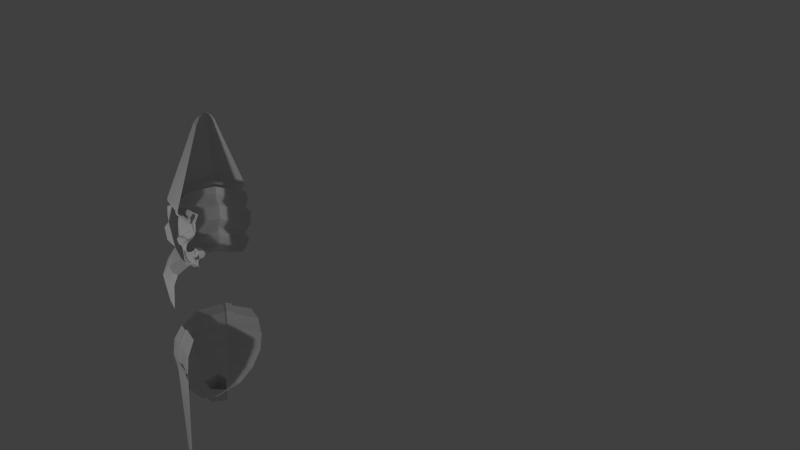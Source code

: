 # Source: ZwergWireFaceHose.blend  (saved by Blender 2.74.0; exported with 4.5.12 LTS)
import bpy
from mathutils import Matrix  # noqa: F401  (used for matrix-valued properties, if any)

bpy.ops.wm.read_factory_settings(use_empty=True)
scene = bpy.context.scene
scene.name = 'Scene'

# ---- collections
col_collection_1 = bpy.data.collections.new('Collection 1'); scene.collection.children.link(col_collection_1)
col_collection_3 = bpy.data.collections.new('Collection 3'); scene.collection.children.link(col_collection_3)
col_collection_3.hide_render = True
col_collection_3.hide_viewport = True
col_collection_4 = bpy.data.collections.new('Collection 4'); scene.collection.children.link(col_collection_4)
col_collection_4.hide_render = True
col_collection_4.hide_viewport = True

# ---- world
world_world = bpy.data.worlds.new('World'); scene.world = world_world
world_world.color = (0.05088, 0.05088, 0.05088)
world_world.use_sun_shadow = False
world_world.sun_shadow_jitter_overblur = 0.0
world_world.cycles.sampling_method = 'MANUAL'
world_world.cycles.sample_map_resolution = 256

# ---- lights
light_point = bpy.data.lights.new('Point', 'POINT')
light_point.transmission_factor = 0.0
light_point.energy = 100.0
light_point.shadow_buffer_clip_start = 0.5
light_point.shadow_soft_size = 0.1
light_point.shadow_maximum_resolution = 0.006
light_point.use_absolute_resolution = True
light_point.cycles.use_multiple_importance_sampling = False

# ---- meshes
me_circle = bpy.data.meshes.new('Circle')
me_circle.from_pydata([(-0.3442, 2.938, -0.1315), (-0.8315, 2.807, -0.1315), (-1.188, 2.45, -0.1315), (-1.319, 1.963, -0.1315), (-1.188, 1.476, -0.07553), (-0.8315, 1.119, -0.07553), (-0.3442, 0.9887, -0.07553), (0.1431, 1.119, -0.07553), (0.4998, 1.476, -0.07553), (0.6304, 1.963, -0.1315), (0.4998, 2.45, -0.1315), (0.1431, 2.807, -0.1315), (-0.3442, 3.033, -0.01455), (-0.9289, 2.976, -0.01493), (-1.357, 2.548, -0.01493), (-1.514, 1.964, -0.01493), (-1.357, 1.379, -0.01493), (-0.9289, 0.9508, -0.01493), (-0.3442, 0.7941, -0.01493), (0.2405, 0.9508, -0.01493), (0.6685, 1.379, -0.01493), (0.8252, 1.964, -0.01493), (0.6685, 2.548, -0.01493), (0.2405, 2.964, -0.01488), (-0.3442, 3.296, -0.07684), (-1.042, 3.172, -0.07707), (-1.553, 2.661, -0.07707), (-1.74, 1.963, -0.07707), (-1.553, 1.266, -0.07707), (-1.042, 0.7549, -0.07707), (-0.3442, 0.5679, -0.07707), (0.3535, 0.7549, -0.07707), (0.8642, 1.266, -0.07707), (1.051, 1.963, -0.07707), (0.8642, 2.661, -0.07707), (0.3535, 3.11, -0.07684), (-0.3514, 2.947, 0.06986), (0.7423, 2.711, 0.07076), (0.966, 3.481, 0.06783), (0.7671, 3.73, 0.06688), (0.4564, 3.68, 0.06707), (0.3943, 3.27, 0.06863), (-0.4136, 3.519, 0.06768), (-1.482, 3.842, 0.06645), (-1.855, 3.693, 0.06702), (-1.458, 3.582, 0.3284), (-1.719, 3.233, 0.06877), (-0.3539, 3.249, 0.3223), (0.61, 2.988, 0.3007), (0.7245, 3.514, 0.3228), (-0.4274, 0.3619, 0.2324), (-0.9978, 0.4053, 0.2429), (-1.622, 0.2805, 0.2434), (-1.835, -0.1116, 0.2449), (-1.622, -0.5928, 0.2467), (-0.9265, -0.7889, 0.2475), (-0.3027, -0.7698, 0.2474), (0.5814, -0.4255, 0.2461), (0.1551, 0.2695, 0.2385), (-0.4186, 0.4474, 0.1326), (-1.051, 0.4588, 0.1326), (-1.736, 0.2919, 0.1365), (-1.945, -0.1148, 0.1348), (-1.743, -0.6488, 0.1368), (-1.0, -0.8664, 0.1376), (-0.2801, -0.8395, 0.1375), (0.6368, -0.4698, 0.1361), (0.1105, 0.3534, 0.1061), (-0.4522, 0.1932, 0.3614), (-0.8748, 0.2591, 0.3429), (-1.337, 0.1667, 0.3433), (-1.495, -0.1238, 0.3444), (-1.337, -0.4803, 0.3457), (-0.8219, -0.6256, 0.3463), (-0.3598, -0.5728, 0.3461), (0.1948, -0.4011, 0.3454), (0.4086, -0.3079, 0.283), (0.3511, -0.04292, 0.2821), (-0.06926, 0.1271, 0.3434), (-0.493, -0.009996, 0.4326), (-0.672, 0.01801, 0.4433), (-0.8677, -0.02114, 0.4434), (-0.9349, -0.1442, 0.4439), (-0.8677, -0.2952, 0.4445), (-0.6496, -0.3567, 0.4447), (-0.4539, -0.3343, 0.4446), (-0.219, -0.2616, 0.4443), (-0.1295, -0.2113, 0.4441), (-0.1351, -0.09944, 0.4437), (-0.3309, -0.03792, 0.4435), (0.5567, 0.8098, 0.2788), (0.3959, 0.582, 0.1841), (0.9447, 2.707, -0.253), (1.144, 1.963, -0.253), (0.9844, 1.285, -0.07631), (0.6562, -0.4845, 0.4266), (0.4, 0.6743, -0.253), (-0.3442, 0.4756, -0.09374), (0.611, -0.4838, 0.5952), (0.3828, -0.3068, 0.5945), (0.1918, -0.04173, 0.5935), (0.1634, 0.2709, 0.5923), (0.3264, 0.5835, 0.5911), (-1.088, 0.6743, -0.253), (0.5128, 0.811, 0.5903), (0.7607, 0.9593, 0.5897), (-0.3045, -0.8108, 0.01741), (0.1575, 0.4549, -0.1707), (0.7796, -0.485, 0.3032), (0.6367, -0.3088, 0.05501), (0.5412, -0.04442, -0.1114), (0.3836, 0.3814, -0.1042), (-0.9929, -0.8365, 0.0175), (-1.633, 1.219, -0.3307), (0.5412, 0.5808, -0.1138), (0.5912, 0.8465, 0.0506), (-1.705, -0.6386, -0.08102), (-1.896, -0.1183, -0.09945), (-1.711, 0.2801, -0.09686), (-1.061, 0.4951, -0.005582), (-1.833, 1.963, -0.3349), (0.8058, 0.9986, 0.421), (-0.3662, 0.4367, -0.001), (0.4, 3.186, -0.2527), (-1.633, 2.707, -0.3317), (-1.088, 3.252, -0.3184), (-0.3442, 3.385, -0.2199), (0.8716, 1.034, 0.2974), (0.9482, -0.4851, 0.258), (1.091, -0.3086, 0.1198), (1.285, 1.443, -0.04089), (1.285, -0.3091, -0.02846), (1.285, -0.4851, 0.258), (-1.237, -1.329, -0.4827), (0.9027, 1.114, 0.2519), (1.285, 1.034, 0.5894), (1.261, -0.4826, 0.9324), (1.285, -0.3041, 1.295), (1.285, -0.03864, 1.404), (1.285, 0.274, 1.416), (1.285, 0.5861, 1.276), (1.266, 0.7689, 1.098), (1.285, 0.8954, 0.9271), (0.7796, -0.4827, 0.8872), (0.5939, -0.3043, 1.251), (0.4963, -0.004836, 1.297), (0.5001, 0.2735, 1.268), (0.6177, 0.6081, 1.145), (0.7245, 0.7876, 1.005), (0.7796, 0.9009, 0.8819), (1.285, -0.546, 0.5954), (0.6562, -0.4832, 0.7638), (0.4086, -0.3056, 0.906), (0.2432, -0.04018, 1.001), (0.2394, 0.2726, 1.033), (0.4161, 0.6073, 0.9225), (0.5739, 0.7892, 0.7913), (0.7482, 0.9229, 0.7584), (0.8207, 1.015, 0.3587), (0.5729, 0.8489, 0.1961), (0.4102, 0.5886, 0.08803), (0.4912, -0.3083, 0.2005), (0.7008, -0.4847, 0.3819), (0.3943, 3.214, -0.1023), (-0.4136, 3.463, -0.1033), (-1.482, 3.786, -0.1045), (-2.324, 1.218, -0.4853), (-2.51, 2.061, -0.765), (-2.232, 3.096, -0.8086), (-2.495, 0.7155, -0.7482), (-2.467, -0.4828, -0.7891), (0.1517, -2.956, -0.08628), (0.8592, -2.805, -0.08686), (-1.239, -2.821, -0.08677), (1.285, -2.815, -0.08682), (-0.7721, -3.148, -0.08555), (-1.237, -1.328, -0.1841), (-1.312, -2.06, -0.1813), (-1.167, -2.741, -0.1787), (-0.736, -3.069, -0.1774), (-0.1586, -3.002, -0.1777), (0.4619, -2.778, -0.1785), (0.8931, -2.248, -0.213), (0.9301, 0.7689, 1.113), (1.02, 0.9016, 0.9497), (0.9012, 0.5861, 1.278), (0.8844, 0.274, 1.402), (1.02, -0.4825, 0.955), (0.9489, -0.3039, 1.346), (0.8951, -0.03207, 1.422), (1.285, 1.196, 0.2516), (0.8592, -2.726, -0.1787), (1.285, 1.963, -0.253), (1.285, 2.968, -0.3212), (0.7486, 3.852, -0.8676), (1.285, 3.884, -0.8862), (0.5856, 3.563, -0.06492), (-0.3442, 3.954, -0.8508), (-1.554, 3.968, -0.8742), (-1.167, -2.742, -0.4773), (-0.736, -3.07, -0.476), (-0.1586, -3.004, -0.4763), (0.6932, -2.239, -0.213), (0.8931, -2.249, -0.4467), (1.285, -0.3099, -0.2203), (-0.9929, -0.8384, -0.4845), (-0.3045, -0.8127, -0.4846), (0.4898, -0.515, 0.01628), (0.4898, -1.525, -0.21), (-0.2061, -1.318, -0.2108), (-0.2061, -1.319, -0.456), (0.4898, -1.525, -0.4552), (0.1394, -0.5976, 0.2467), (0.1783, -0.6546, 0.1368), (-0.08247, -0.4869, 0.3458), (-0.3364, -0.298, 0.4445), (0.7586, -0.4067, 0.1513), (0.09265, -0.6629, 0.01684), (0.8126, -0.4352, -0.2001), (0.09265, -1.526, -0.21), (0.09265, -1.527, -0.4552), (-0.007853, -2.407, -0.2124), (0.4782, -2.104, -0.2135), (-0.007853, -2.408, -0.4461), (0.4782, -2.105, -0.4473), (0.1517, -2.876, -0.1782), (1.053, -0.3099, -0.2203), (0.2103, -2.143, -0.2134), (0.2103, -2.143, -0.4471), (0.8126, -0.4363, -0.4861), (0.7142, -1.313, -0.2108), (0.7519, -1.314, -0.456), (0.8592, -2.727, -0.4773), (0.6932, -2.234, -0.4468), (0.8759, -1.343, -0.2253), (0.8759, -1.344, -0.454), (1.071, -1.526, -0.2246), (1.071, -1.526, -0.4533), (1.285, -1.512, -0.2246), (1.285, -1.513, -0.4534), (1.108, -2.057, -0.2137), (1.108, -2.058, -0.4474), (1.285, -2.057, -0.2137), (1.285, -2.058, -0.4474), (1.149, -2.744, -0.1787), (1.285, -2.736, -0.1787), (1.285, -0.3109, -0.4866), (1.285, -2.737, -0.4773), (1.285, -1.528, -1.532), (0.6276, -1.649, -1.538), (-0.2588, -1.912, -1.39), (-1.312, -2.062, -0.4799), (-0.1586, -3.082, -0.08577), (0.4619, -2.857, -0.08663), (1.149, -2.823, -0.08676), (-1.394, -2.079, -0.1961), (-1.339, -1.327, -0.06557), (-1.479, -1.328, -0.1522), (-1.328, -2.848, -0.1854), (-1.526, -2.08, -0.3419), (0.1517, -3.04, -0.1775), (0.8592, -2.898, -0.1781), (1.285, -2.907, -0.178), (-0.7794, -3.255, -0.1831), (-0.1251, -3.168, -0.1837), (0.4619, -2.941, -0.1779), (1.149, -2.916, -0.178), (-2.379, -1.281, -0.7834), (-2.196, -2.407, -0.7733), (-1.638, -3.226, -0.6344), (-1.061, -3.691, -0.6269), (-0.3327, -3.849, -0.7553), (0.1517, -3.586, -0.6273), (0.4619, -3.455, -0.6277), (0.8592, -3.381, -0.628), (1.149, -3.356, -0.6281), (1.285, -3.37, -0.6281), (-0.3442, 2.661, 0.05624), (-0.6927, 2.567, 0.05624), (-0.9478, 2.312, 0.05624), (-1.041, 1.964, 0.05624), (-0.9478, 1.616, 0.119), (-0.6927, 1.36, 0.119), (-0.3442, 1.267, 0.119), (0.004316, 1.36, 0.119), (0.2594, 1.616, 0.119), (0.3528, 1.964, 0.05624), (0.2594, 2.312, 0.05624), (0.004316, 2.567, 0.05624), (-0.3039, 2.215, 0.172), (-0.4444, 2.178, 0.172), (-0.5473, 2.075, 0.172), (-0.5849, 1.934, 0.172), (-0.5473, 1.794, 0.172), (-0.4444, 1.691, 0.172), (-0.3039, 1.653, 0.172), (-0.1634, 1.691, 0.172), (-0.06049, 1.794, 0.172), (-0.02284, 1.934, 0.172), (-0.06049, 2.075, 0.172), (-0.1634, 2.178, 0.172), (-0.3137, 1.977, 0.206), (-0.3399, 1.97, 0.206), (-0.359, 1.951, 0.206), (-0.366, 1.925, 0.206), (-0.359, 1.899, 0.206), (-0.3399, 1.879, 0.206), (-0.3137, 1.872, 0.206), (-0.2876, 1.879, 0.206), (-0.2684, 1.899, 0.206), (-0.2614, 1.925, 0.206), (-0.2684, 1.951, 0.206), (-0.2876, 1.97, 0.206)], [(204, 246), (245, 247)], [(0, 11, 23, 12), (11, 10, 22, 23), (10, 9, 21, 22), (9, 8, 20, 21), (8, 7, 19, 20), (7, 6, 18, 19), (6, 5, 17, 18), (5, 4, 16, 17), (4, 3, 15, 16), (3, 2, 14, 15), (2, 1, 13, 14), (1, 0, 12, 13), (12, 23, 35, 24), (23, 22, 34, 35), (22, 21, 33, 34), (21, 20, 32, 33), (20, 19, 31, 32), (19, 18, 30, 31), (18, 17, 29, 30), (17, 16, 28, 29), (16, 15, 27, 28), (15, 14, 26, 27), (14, 13, 25, 26), (13, 12, 24, 25), (11, 0, 277, 288), (45, 46, 44), (44, 43, 45), (47, 36, 46, 45), (42, 47, 45, 43), (48, 47, 42, 41), (37, 36, 47, 48), (40, 39, 49), (40, 49, 48, 41), (38, 37, 48, 49), (39, 38, 49), (50, 58, 67, 59), (64, 65, 106, 112), (75, 76, 57), (212, 57, 66, 213), (55, 56, 65, 64), (79, 89, 88, 87, 86, 215, 85, 84, 83, 82, 81, 80), (53, 54, 63, 62), (52, 53, 62, 61), (51, 52, 61, 60), (50, 51, 60, 59), (58, 50, 68, 78), (162, 161, 109, 108), (212, 56, 74, 214), (56, 55, 73, 74), (64, 112, 116, 63), (54, 53, 71, 72), (53, 52, 70, 71), (52, 51, 69, 70), (51, 50, 68, 69), (78, 68, 79, 89), (78, 77, 88, 89), (77, 76, 87, 88), (76, 75, 86, 87), (214, 74, 85, 215), (74, 73, 84, 85), (234, 235, 237, 236), (72, 71, 82, 83), (71, 70, 81, 82), (70, 69, 80, 81), (69, 68, 79, 80), (73, 72, 83, 84), (99, 100, 77, 76), (100, 101, 58, 77), (102, 104, 90, 91), (104, 105, 121, 90), (59, 60, 119, 122), (60, 61, 118, 119), (59, 67, 107, 122), (108, 109, 129, 128), (192, 93, 94, 130), (115, 127, 134), (132, 128, 129, 131), (132, 150, 128), (25, 24, 126, 125), (26, 25, 125, 124), (27, 26, 124, 120), (28, 27, 120, 113), (134, 190, 130, 94), (30, 29, 103, 97), (61, 62, 117, 118), (31, 30, 97, 96), (62, 63, 116, 117), (29, 28, 113, 103), (55, 64, 63, 54), (32, 31, 96, 94), (159, 158, 127, 115), (33, 32, 94, 93), (160, 159, 115, 114), (34, 33, 93, 92), (35, 34, 92, 123), (24, 35, 123, 126), (78, 58, 77), (183, 184, 149, 148), (185, 183, 148, 147), (186, 185, 147, 146), (187, 188, 144, 143), (188, 189, 145, 144), (189, 186, 146, 145), (148, 149, 157, 156), (147, 148, 156, 155), (146, 147, 155, 154), (143, 144, 152, 151), (144, 145, 153, 152), (145, 146, 154, 153), (150, 95, 162, 108), (150, 98, 95), (105, 135, 121), (121, 135, 127, 158), (150, 108, 128), (127, 135, 134), (184, 135, 149), (143, 150, 187), (149, 135, 157), (150, 143, 151), (156, 157, 105, 104), (155, 156, 104, 102), (154, 155, 102, 101), (157, 135, 105), (150, 151, 98), (151, 152, 99, 98), (152, 153, 100, 99), (153, 154, 101, 100), (91, 90, 159, 160), (90, 121, 158, 159), (129, 216, 109), (58, 160, 114, 111), (216, 66, 57, 109), (161, 77, 110, 109), (76, 77, 161), (77, 58, 111, 110), (119, 103, 97, 122), (67, 58, 111), (107, 67, 111), (122, 107, 96, 97), (111, 96, 107), (114, 96, 111), (115, 94, 96, 114), (134, 94, 115), (118, 113, 103, 119), (24, 36, 37, 35), (25, 46, 36, 24), (42, 43, 165, 164), (41, 42, 164, 163), (44, 165, 43), (46, 165, 44), (46, 25, 165), (24, 35, 163, 164), (113, 118, 166), (120, 166, 113), (166, 120, 167), (124, 167, 120), (196, 40, 41, 163), (167, 124, 168), (117, 169, 166, 118), (167, 169, 166), (169, 117, 170), (116, 170, 117), (73, 55, 54, 72), (236, 237, 239, 238), (218, 229, 235, 234), (138, 139, 186, 189), (137, 138, 189, 188), (136, 137, 188, 187), (139, 140, 185, 186), (140, 141, 183, 185), (141, 142, 184, 183), (184, 142, 135), (187, 150, 136), (134, 135, 190), (202, 191, 181, 222), (192, 193, 92, 93), (194, 123, 92, 193), (194, 193, 195), (165, 25, 24, 164), (37, 38, 35), (196, 163, 35, 38), (40, 196, 39), (38, 39, 196), (197, 126, 123, 194), (198, 125, 126, 197), (125, 198, 168, 124), (180, 201, 223, 221), (180, 179, 200, 201), (179, 178, 199, 200), (205, 133, 176, 112), (182, 191, 232, 203), (106, 206, 205, 112), (76, 161, 109), (230, 208, 207, 218), (106, 217, 219, 209), (219, 220, 210, 209), (230, 231, 211, 208), (129, 226, 218, 216), (217, 207, 208, 219), (206, 106, 209, 210), (208, 211, 220, 219), (218, 229, 231, 230), (76, 109, 57), (75, 214, 215, 86), (57, 212, 214, 75), (56, 212, 213, 65), (227, 221, 223, 228), (222, 224, 233, 202), (225, 180, 221, 227), (181, 225, 227, 222), (222, 227, 228, 224), (131, 204, 226, 129), (216, 218, 207, 66), (226, 204, 238, 236), (234, 236, 226, 218), (213, 66, 207, 217), (65, 213, 217, 106), (202, 233, 232, 191), (182, 203, 241, 240), (240, 241, 243, 242), (244, 191, 182, 240), (245, 244, 240, 242), (232, 247, 248, 249), (201, 232, 249, 250), (229, 249, 248, 246), (206, 250, 249, 229), (245, 174, 254, 244), (172, 191, 244, 254), (172, 253, 181, 191), (171, 225, 181, 253), (252, 180, 225, 171), (252, 175, 179, 180), (175, 173, 178, 179), (173, 255, 177, 178), (256, 176, 177, 255), (112, 176, 256), (256, 257, 112), (255, 173, 258, 259), (255, 259, 257, 256), (175, 252, 264, 263), (252, 171, 260, 264), (171, 253, 265, 260), (253, 172, 261, 265), (172, 254, 266, 261), (254, 174, 262, 266), (175, 263, 258, 173), (112, 257, 116), (257, 267, 116), (170, 116, 267), (259, 267, 257), (268, 267, 259), (259, 258, 268), (268, 258, 269), (263, 269, 258), (269, 263, 270), (263, 264, 271), (270, 263, 271), (260, 272, 264), (271, 264, 272), (273, 272, 260), (265, 273, 260), (265, 261, 274), (273, 265, 274), (266, 275, 261), (274, 261, 275), (276, 275, 266, 262), (178, 177, 251, 199), (177, 176, 133, 251), (200, 201, 250), (200, 199, 250), (199, 251, 250), (251, 133, 250), (205, 250, 133), (205, 250, 206), (95, 76, 161, 162), (101, 102, 91, 58), (58, 91, 160), (98, 99, 76, 95), (10, 11, 288, 287), (9, 10, 287, 286), (8, 9, 286, 285), (7, 8, 285, 284), (6, 7, 284, 283), (5, 6, 283, 282), (4, 5, 282, 281), (3, 4, 281, 280), (2, 3, 280, 279), (1, 2, 279, 278), (0, 1, 278, 277), (288, 277, 289, 300), (287, 288, 300, 299), (286, 287, 299, 298), (285, 286, 298, 297), (284, 285, 297, 296), (283, 284, 296, 295), (282, 283, 295, 294), (281, 282, 294, 293), (280, 281, 293, 292), (279, 280, 292, 291), (278, 279, 291, 290), (277, 278, 290, 289), (300, 289, 301, 312), (299, 300, 312, 311), (298, 299, 311, 310), (297, 298, 310, 309), (296, 297, 309, 308), (295, 296, 308, 307), (294, 295, 307, 306), (293, 294, 306, 305), (292, 293, 305, 304), (291, 292, 304, 303), (290, 291, 303, 302), (289, 290, 302, 301), (302, 303, 304, 305, 306, 307, 308, 309, 310, 311, 312, 301)])
me_circle.use_remesh_preserve_volume = False
me_circle.use_remesh_preserve_attributes = False
me_circle.use_mirror_vertex_groups = False
me_circle.update()
me_circle_002 = bpy.data.meshes.new('Circle.002')
me_circle_002.from_pydata([(-1.748, 1.06, 0.0), (-2.497, 0.7495, 0.0), (-2.497, -0.7495, 0.0), (-1.748, -1.06, 0.0), (-2.808, -4.633e-08, 0.0), (-1.748, 0.2765, 1.917), (-1.943, 0.1955, 1.917), (-2.024, -4.047e-09, 1.917), (-1.943, -0.1955, 1.917), (-1.748, -0.2765, 1.917), (-1.748, 1.06, -0.07586), (-2.497, 0.7495, -0.07586), (-2.808, -4.633e-08, -0.07586), (-2.497, -0.7495, -0.07586), (-1.748, -1.06, -0.07586), (-1.748, 0.9577, -0.1854), (-2.425, 0.6772, -0.1854), (-2.705, -4.114e-08, -0.1854), (-2.425, -0.6772, -0.1854), (-1.748, -0.9577, -0.1854), (-1.748, 0.8581, -0.1424), (-2.354, 0.6067, -0.1424), (-2.606, -3.609e-08, -0.1424), (-2.354, -0.6067, -0.1424), (-1.748, -0.8581, -0.1424), (-1.748, 0.9739, -1.368), (-1.748, 1.17, -1.221), (-1.748, 1.213, -0.8877), (-1.748, 1.044, -0.6594), (-1.748, 1.141, -0.5014), (-1.748, 1.109, -0.3025), (-2.352, 0.6147, -1.808), (-2.552, 0.8109, -1.561), (-2.458, 0.7148, -1.35), (-2.59, 0.9119, -1.219), (-1.748, 0.907, -1.894), (-2.61, 0.9301, -0.8785), (-2.536, 0.7876, -0.6535), (-2.639, 0.8894, -0.5014), (-2.594, 0.8449, -0.2732), (-1.748, 1.099, -1.619), (-1.748, 0.413, -1.716), (-2.04, 0.292, -1.716), (-2.161, -1.35e-08, -1.716), (-2.479, 0.7311, -3.604), (-2.479, -0.7311, -3.604), (-2.633, 0.885, -3.998), (-2.633, -0.885, -3.998), (-1.748, 1.32, -4.474), (-2.681, 0.9331, -4.474), (-3.067, -6.744e-08, -4.474), (-2.681, -0.9331, -4.474), (-1.748, -1.32, -4.474), (-1.748, 1.226, -5.03), (-1.748, -1.226, -5.03), (-1.748, 0.8998, -5.445), (-1.484, -1.637, -7.952), (-2.34, -0.9469, -4.015), (-1.748, -0.8998, -5.445), (-1.748, 0.4188, -5.687), (-2.145, 0.2961, -5.663), (-1.847, 0.01731, -5.725), (-2.121, -0.2961, -5.668), (-1.748, -0.4188, -5.687), (-2.729, 1.145e-07, -1.344), (-2.945, 9.488e-08, -1.198), (-2.992, 4.928e-08, -0.8584), (-1.748, -0.1779, 2.058), (-1.873, -0.1258, 2.058), (-1.926, -2.604e-09, 2.058), (-1.873, 0.1258, 2.058), (-1.748, 0.1779, 2.058), (-2.939, -2.571e-10, -0.4897), (-2.899, 0.0002049, -0.2615), (-1.748, -0.07985, 2.121), (-1.804, -0.05646, 2.121), (-1.828, -1.169e-09, 2.121), (-1.804, 0.05646, 2.121), (-1.748, 0.07985, 2.121), (-2.724, -0.04557, -1.886), (-2.863, 0.005357, -1.565), (-2.576, -0.7116, -0.2586), (-2.588, -0.7269, -0.4897), (-2.817, 1.94e-08, -0.636), (-2.504, -0.7802, -0.636), (-2.706, -0.7658, -0.8576), (-2.677, -0.744, -1.199), (-2.456, -0.7022, -1.344), (-2.575, -0.8632, -1.643), (-2.623, -0.7002, -2.08), (-2.306, -1.097, -2.32), (-2.317, -1.255, -1.835), (-2.002, -1.355, -2.396), (-1.756, -1.434, -2.502), (-1.978, -1.336, -1.876), (-1.75, -1.381, -1.882), (-2.251, -1.088, -1.648), (-1.988, -1.211, -1.683), (-1.754, -1.241, -1.654), (-1.754, -0.7914, -1.526), (-1.988, -0.8282, -1.531), (-2.17, -0.7706, -1.537), (-2.254, -0.8241, -3.604), (-2.361, -0.9976, -3.998), (-2.394, -1.052, -4.474), (-2.233, -0.7734, -3.621), (-1.727, -1.269, -4.491), (-1.953, -0.3338, -5.687), (-2.264, 0.82, -3.604), (-2.373, 0.9926, -3.998), (-2.407, 1.047, -4.474), (-1.727, -1.201, -4.015), (-1.727, -0.9832, -3.621), (-1.957, 0.3321, -5.687), (-2.36, 0.9724, -5.03), (-2.974, -6.055e-08, -5.03), (-2.615, 0.867, -5.03), (-2.615, -0.867, -5.03), (-2.348, -0.9774, -5.03), (-2.197, 0.7136, -5.445), (-2.647, -4.84e-08, -5.445), (-2.384, 0.6363, -5.445), (-2.384, -0.6363, -5.445), (-2.188, -0.7172, -5.445), (-2.74, -4.961e-08, -3.618), (-2.467, 0.6631, -3.609), (-2.472, -0.6698, -3.608), (-2.957, -6.319e-08, -4.012), (-2.621, 0.817, -4.004), (-2.626, -0.8237, -4.003), (-3.025, -6.744e-08, -4.488), (-2.669, 0.8652, -4.479), (-2.674, -0.8718, -4.478), (-2.244, 0.7698, -3.621), (-1.727, 0.9838, -3.621), (-2.352, 0.9424, -4.015), (-1.727, 1.201, -4.015), (-2.386, 0.9964, -4.491), (-1.727, 1.269, -4.491), (-2.516, 0.3181, -5.445), (-2.794, 0.4335, -5.03), (-2.874, 0.4666, -4.474), (-2.603, 0.3316, -3.614), (-2.789, 0.4085, -4.008), (-2.847, 0.4326, -4.483), (-2.874, -0.4666, -4.474), (-2.794, -0.4335, -5.03), (-2.606, -0.3349, -3.613), (-2.792, -0.4118, -4.008), (-2.85, -0.4359, -4.483), (-2.516, -0.3181, -5.445), (-2.39, 0.2094, -5.563), (-2.39, -0.2551, -5.555), (-2.116, -0.2966, -6.075), (-1.846, 0.01441, -6.075), (-2.148, 0.2974, -6.075), (-2.394, 0.2103, -6.075), (-2.384, -0.258, -6.08)], [], [(14, 13, 18, 19), (13, 12, 17, 18), (12, 11, 16, 17), (11, 10, 15, 16), (19, 18, 23, 24), (18, 17, 22, 23), (17, 16, 21, 22), (16, 15, 20, 21), (0, 1, 6, 5), (1, 4, 7, 6), (4, 2, 8, 7), (2, 3, 9, 8), (102, 45, 47, 103), (141, 50, 130, 144), (145, 51, 132, 149), (103, 47, 51, 104), (51, 47, 129, 132), (46, 49, 131, 128), (49, 141, 144, 131), (60, 121, 119, 113), (48, 110, 137, 138), (116, 121, 139, 140), (48, 53, 114, 110), (8, 9, 67, 68), (7, 8, 68, 69), (6, 7, 69, 70), (5, 6, 70, 71), (71, 70, 77, 78), (70, 69, 76, 77), (69, 68, 75, 76), (68, 67, 74, 75), (16, 39, 30, 15), (29, 30, 39, 38), (28, 29, 38, 37), (27, 28, 37, 36), (26, 27, 36, 34), (25, 26, 34, 33), (40, 25, 33, 32), (79, 31, 42, 43), (31, 35, 41, 42), (35, 40, 32, 31), (80, 79, 31, 32), (33, 64, 80, 32), (64, 33, 34, 65), (34, 36, 66, 65), (17, 73, 39, 16), (38, 39, 73, 72), (18, 81, 73, 17), (72, 73, 81, 82), (82, 84, 83, 72), (84, 85, 66, 83), (65, 66, 85, 86), (64, 65, 86, 87), (80, 64, 87, 88), (79, 80, 88, 89), (91, 90, 89, 88), (91, 94, 92, 90), (93, 92, 94, 95), (87, 96, 91, 88), (94, 91, 96, 97), (95, 94, 97, 98), (18, 84, 82, 81), (84, 87, 86, 85), (3, 2, 13, 14), (2, 4, 12, 13), (4, 1, 11, 12), (1, 0, 10, 11), (36, 37, 83, 66), (37, 38, 72, 83), (100, 99, 98, 97), (101, 100, 97, 96), (96, 87, 101), (103, 104, 56, 57), (102, 103, 57, 105), (46, 109, 110, 49), (44, 108, 109, 46), (54, 52, 104, 118), (51, 117, 118, 104), (110, 114, 116, 49), (118, 117, 122, 123), (140, 139, 120, 115), (146, 150, 122, 117), (113, 119, 55, 59), (62, 107, 123, 122), (63, 58, 123, 107), (58, 54, 118, 123), (116, 114, 119, 121), (141, 140, 115, 50), (111, 57, 56, 106), (112, 105, 57, 111), (104, 52, 106, 56), (147, 124, 127, 148), (142, 125, 128, 143), (148, 127, 130, 149), (143, 128, 131, 144), (44, 46, 128, 125), (47, 45, 126, 129), (137, 110, 109, 135), (133, 134, 136, 135), (135, 136, 138, 137), (145, 146, 117, 51), (109, 108, 133, 135), (55, 119, 114, 53), (62, 61, 107), (60, 61, 154, 155), (49, 116, 140, 141), (124, 142, 143, 127), (127, 143, 144, 130), (63, 61, 59), (139, 151, 120), (120, 152, 150), (50, 115, 146, 145), (129, 148, 149, 132), (126, 147, 148, 129), (115, 120, 150, 146), (50, 145, 149, 130), (151, 152, 120), (151, 60, 155, 156), (153, 157, 156, 155, 154), (59, 61, 113), (152, 151, 156, 157), (107, 61, 63), (121, 60, 151, 139), (60, 113, 61), (62, 122, 150, 152), (62, 152, 157, 153), (61, 62, 153, 154)])
me_circle_002.use_remesh_preserve_volume = False
me_circle_002.use_remesh_preserve_attributes = False
me_circle_002.use_mirror_vertex_groups = False
me_circle_002.update()
me_circle_001 = bpy.data.meshes.new('Circle.001')
me_circle_001.from_pydata([(-0.3442, 2.938, -0.1315), (-0.8315, 2.807, -0.1315), (-1.188, 2.45, -0.1315), (-1.319, 1.963, -0.1315), (-1.188, 1.476, -0.07553), (-0.8315, 1.119, -0.07553), (-0.3442, 0.9887, -0.07553), (0.1431, 1.119, -0.07553), (0.4998, 1.476, -0.07553), (0.6304, 1.963, -0.1315), (0.4998, 2.45, -0.1315), (0.1431, 2.807, -0.1315), (-0.3442, 3.033, -0.01455), (-0.9289, 2.976, -0.01493), (-1.357, 2.548, -0.01493), (-1.514, 1.964, -0.01493), (-1.357, 1.379, -0.01493), (-0.9289, 0.9508, -0.01493), (-0.3442, 0.7941, -0.01493), (0.2405, 0.9508, -0.01493), (0.6685, 1.379, -0.01493), (0.8252, 1.964, -0.01493), (0.6685, 2.548, -0.01493), (0.2405, 2.964, -0.01488), (-0.3442, 3.296, -0.07684), (-1.042, 3.172, -0.07707), (-1.553, 2.661, -0.07707), (-1.74, 1.963, -0.07707), (-1.553, 1.266, -0.07707), (-1.042, 0.7549, -0.07707), (-0.3442, 0.5679, -0.07707), (0.3535, 0.7549, -0.07707), (0.8642, 1.266, -0.07707), (1.051, 1.963, -0.07707), (0.8642, 2.661, -0.07707), (0.3535, 3.11, -0.07684), (-0.3514, 2.947, 0.06986), (0.7423, 2.711, 0.07076), (0.966, 3.481, 0.06783), (0.7671, 3.73, 0.06688), (0.4564, 3.68, 0.06707), (0.3943, 3.27, 0.06863), (-0.4136, 3.519, 0.06768), (-1.482, 3.842, 0.06645), (-1.855, 3.693, 0.06702), (-1.458, 3.582, 0.3284), (-1.719, 3.233, 0.06877), (-0.3539, 3.249, 0.3223), (0.61, 2.988, 0.3007), (0.7245, 3.514, 0.3228), (-0.4274, 0.3619, 0.2324), (-0.9978, 0.4053, 0.2429), (-1.622, 0.2805, 0.2434), (-1.835, -0.1116, 0.2449), (-1.622, -0.5928, 0.2467), (-0.9265, -0.7889, 0.2475), (-0.3027, -0.7698, 0.2474), (0.5814, -0.4255, 0.2461), (0.1551, 0.2695, 0.2385), (-0.4186, 0.4474, 0.1326), (-1.051, 0.4588, 0.1326), (-1.736, 0.2919, 0.1365), (-1.945, -0.1148, 0.1348), (-1.743, -0.6488, 0.1368), (-1.0, -0.8664, 0.1376), (-0.2801, -0.8395, 0.1375), (0.6368, -0.4698, 0.1361), (0.1105, 0.3534, 0.1061), (-0.4522, 0.1932, 0.3614), (-0.8748, 0.2591, 0.3429), (-1.337, 0.1667, 0.3433), (-1.495, -0.1238, 0.3444), (-1.337, -0.4803, 0.3457), (-0.8219, -0.6256, 0.3463), (-0.3598, -0.5728, 0.3461), (0.1948, -0.4011, 0.3454), (0.4086, -0.3079, 0.283), (0.3511, -0.04292, 0.2821), (-0.06926, 0.1271, 0.3434), (-0.493, -0.009996, 0.4326), (-0.672, 0.01801, 0.4433), (-0.8677, -0.02114, 0.4434), (-0.9349, -0.1442, 0.4439), (-0.8677, -0.2952, 0.4445), (-0.6496, -0.3567, 0.4447), (-0.4539, -0.3343, 0.4446), (-0.219, -0.2616, 0.4443), (-0.1295, -0.2113, 0.4441), (-0.1351, -0.09944, 0.4437), (-0.3309, -0.03792, 0.4435), (0.5567, 0.8098, 0.2788), (0.3959, 0.582, 0.1841), (0.9447, 2.707, -0.253), (1.144, 1.963, -0.253), (0.9844, 1.285, -0.07631), (0.6562, -0.4845, 0.4266), (0.4, 0.6743, -0.253), (-0.3442, 0.4756, -0.09374), (0.611, -0.4838, 0.5952), (0.3828, -0.3068, 0.5945), (0.1918, -0.04173, 0.5935), (0.1634, 0.2709, 0.5923), (0.3264, 0.5835, 0.5911), (-1.088, 0.6743, -0.253), (0.5128, 0.811, 0.5903), (0.7607, 0.9593, 0.5897), (-0.3045, -0.8108, 0.01741), (0.1603, 0.341, -0.1403), (0.7796, -0.485, 0.3032), (0.6367, -0.3088, 0.05501), (0.5412, -0.04442, -0.1114), (0.3836, 0.3814, -0.1042), (-0.9929, -0.8365, 0.0175), (-1.633, 1.219, -0.3307), (0.5412, 0.5808, -0.1138), (0.5912, 0.8465, 0.0506), (-1.705, -0.6386, -0.08102), (-1.896, -0.1183, -0.09945), (-1.711, 0.2801, -0.09686), (-1.042, 0.4306, 0.02574), (-1.833, 1.963, -0.3349), (0.8058, 0.9986, 0.421), (-0.3684, 0.3797, 0.01287), (0.4, 3.186, -0.2527), (-1.633, 2.707, -0.3317), (-1.088, 3.252, -0.3184), (-0.3442, 3.385, -0.2199), (0.8716, 1.034, 0.2974), (0.9482, -0.4851, 0.258), (1.091, -0.3086, 0.1198), (1.285, 1.443, -0.04089), (1.285, -0.3091, -0.02846), (1.285, -0.4851, 0.258), (-1.237, -1.329, -0.4827), (0.9027, 1.114, 0.2519), (1.285, 1.034, 0.5894), (1.261, -0.4826, 0.9324), (1.285, -0.3041, 1.295), (1.285, -0.03864, 1.404), (1.285, 0.274, 1.416), (1.285, 0.5861, 1.276), (1.266, 0.7689, 1.098), (1.285, 0.8954, 0.9271), (0.7796, -0.4827, 0.8872), (0.5939, -0.3043, 1.251), (0.4963, -0.004836, 1.297), (0.5001, 0.2735, 1.268), (0.6177, 0.6081, 1.145), (0.7245, 0.7876, 1.005), (0.7796, 0.9009, 0.8819), (1.285, -0.546, 0.5954), (0.6562, -0.4832, 0.7638), (0.4086, -0.3056, 0.906), (0.2432, -0.04018, 1.001), (0.2394, 0.2726, 1.033), (0.4161, 0.6073, 0.9225), (0.5739, 0.7892, 0.7913), (0.7482, 0.9229, 0.7584), (0.8207, 1.015, 0.3587), (0.5729, 0.8489, 0.1961), (0.4102, 0.5886, 0.08803), (0.4912, -0.3083, 0.2005), (0.7008, -0.4847, 0.3819), (0.3943, 3.214, -0.1023), (-0.4136, 3.463, -0.1033), (-1.482, 3.786, -0.1045), (-2.324, 1.218, -0.4853), (-2.51, 2.061, -0.765), (-2.232, 3.096, -0.8086), (-2.495, 0.7155, -0.7482), (-2.467, -0.4828, -0.7891), (0.1517, -2.956, -0.08628), (0.8592, -2.805, -0.08686), (-1.239, -2.821, -0.08677), (1.285, -2.815, -0.08682), (-0.7721, -3.148, -0.08555), (-1.237, -1.328, -0.1841), (-1.312, -2.06, -0.1813), (-1.167, -2.741, -0.1787), (-0.736, -3.069, -0.1774), (-0.1586, -3.002, -0.1777), (0.4619, -2.778, -0.1785), (0.8931, -2.248, -0.213), (0.9301, 0.7689, 1.113), (1.02, 0.9016, 0.9497), (0.9012, 0.5861, 1.278), (0.8844, 0.274, 1.402), (1.02, -0.4825, 0.955), (0.9489, -0.3039, 1.346), (0.8951, -0.03207, 1.422), (1.285, 1.196, 0.2516), (0.8592, -2.726, -0.1787), (1.285, 1.963, -0.253), (1.285, 2.968, -0.3212), (0.7486, 3.852, -0.8676), (1.285, 3.884, -0.8862), (0.5856, 3.563, -0.06492), (-0.3442, 3.954, -0.8508), (-1.554, 3.968, -0.8742), (-1.167, -2.742, -0.4773), (-0.736, -3.07, -0.476), (-0.1586, -3.004, -0.4763), (0.6932, -2.239, -0.213), (0.8931, -2.249, -0.4467), (1.285, -0.3099, -0.2203), (-0.9929, -0.8384, -0.4845), (-0.3045, -0.8127, -0.4846), (0.4898, -0.515, 0.01628), (0.4898, -1.525, -0.21), (-0.2061, -1.318, -0.2108), (-0.2061, -1.319, -0.456), (0.4898, -1.525, -0.4552), (0.1394, -0.5976, 0.2467), (0.1783, -0.6546, 0.1368), (-0.08247, -0.4869, 0.3458), (-0.3364, -0.298, 0.4445), (0.7586, -0.4067, 0.1513), (0.09265, -0.6629, 0.01684), (0.8126, -0.4352, -0.2001), (0.09265, -1.526, -0.21), (0.09265, -1.527, -0.4552), (-0.007853, -2.407, -0.2124), (0.4782, -2.104, -0.2135), (-0.007853, -2.408, -0.4461), (0.4782, -2.105, -0.4473), (0.1517, -2.876, -0.1782), (1.053, -0.3099, -0.2203), (0.2103, -2.143, -0.2134), (0.2103, -2.143, -0.4471), (0.8126, -0.4363, -0.4861), (0.7142, -1.313, -0.2108), (0.7519, -1.314, -0.456), (0.8592, -2.727, -0.4773), (0.6932, -2.234, -0.4468), (0.8759, -1.343, -0.2253), (0.8759, -1.344, -0.454), (1.071, -1.526, -0.2246), (1.071, -1.526, -0.4533), (1.285, -1.512, -0.2246), (1.285, -1.513, -0.4534), (1.108, -2.057, -0.2137), (1.108, -2.058, -0.4474), (1.285, -2.057, -0.2137), (1.285, -2.058, -0.4474), (1.149, -2.744, -0.1787), (1.285, -2.736, -0.1787), (1.285, -0.3109, -0.4866), (1.285, -2.737, -0.4773), (1.285, -1.528, -1.532), (0.6276, -1.649, -1.538), (-0.2588, -1.912, -1.39), (-1.312, -2.062, -0.4799), (-0.1586, -3.082, -0.08577), (0.4619, -2.857, -0.08663), (1.149, -2.823, -0.08676), (-1.394, -2.079, -0.1961), (-1.339, -1.327, -0.06557), (-1.479, -1.328, -0.1522), (-1.328, -2.848, -0.1854), (-1.526, -2.08, -0.3419), (0.1517, -3.04, -0.1775), (0.8592, -2.898, -0.1781), (1.285, -2.907, -0.178), (-0.7794, -3.255, -0.1831), (-0.1251, -3.168, -0.1837), (0.4619, -2.941, -0.1779), (1.149, -2.916, -0.178), (-2.379, -1.281, -0.7834), (-2.196, -2.407, -0.7733), (-1.638, -3.226, -0.6344), (-1.061, -3.691, -0.6269), (-0.3327, -3.849, -0.7553), (0.1517, -3.586, -0.6273), (0.4619, -3.455, -0.6277), (0.8592, -3.381, -0.628), (1.149, -3.356, -0.6281), (1.285, -3.37, -0.6281), (-0.3442, 2.584, 0.03528), (-0.6546, 2.501, 0.03528), (-0.8818, 2.274, 0.03528), (-0.965, 1.964, 0.03528), (-0.8818, 1.654, 0.09121), (-0.6546, 1.426, 0.09121), (-0.3442, 1.343, 0.09121), (-0.03381, 1.426, 0.09121), (0.1934, 1.654, 0.09121), (0.2766, 1.964, 0.03528), (0.1934, 2.274, 0.03528), (-0.03381, 2.501, 0.03528), (-0.3039, 2.215, 0.172), (-0.4444, 2.178, 0.172), (-0.5473, 2.075, 0.172), (-0.5849, 1.934, 0.172), (-0.5473, 1.794, 0.172), (-0.4444, 1.691, 0.172), (-0.3039, 1.653, 0.172), (-0.1634, 1.691, 0.172), (-0.06049, 1.794, 0.172), (-0.02284, 1.934, 0.172), (-0.06049, 2.075, 0.172), (-0.1634, 2.178, 0.172), (-0.3137, 1.977, 0.206), (-0.3399, 1.97, 0.206), (-0.359, 1.951, 0.206), (-0.366, 1.925, 0.206), (-0.359, 1.899, 0.206), (-0.3399, 1.879, 0.206), (-0.3137, 1.872, 0.206), (-0.2876, 1.879, 0.206), (-0.2684, 1.899, 0.206), (-0.2614, 1.925, 0.206), (-0.2684, 1.951, 0.206), (-0.2876, 1.97, 0.206)], [(204, 246), (245, 247)], [(0, 11, 23, 12), (11, 10, 22, 23), (10, 9, 21, 22), (9, 8, 20, 21), (8, 7, 19, 20), (7, 6, 18, 19), (6, 5, 17, 18), (5, 4, 16, 17), (4, 3, 15, 16), (3, 2, 14, 15), (2, 1, 13, 14), (1, 0, 12, 13), (12, 23, 35, 24), (23, 22, 34, 35), (22, 21, 33, 34), (21, 20, 32, 33), (20, 19, 31, 32), (19, 18, 30, 31), (18, 17, 29, 30), (17, 16, 28, 29), (16, 15, 27, 28), (15, 14, 26, 27), (14, 13, 25, 26), (13, 12, 24, 25), (11, 0, 277, 288), (45, 46, 44), (44, 43, 45), (47, 36, 46, 45), (42, 47, 45, 43), (48, 47, 42, 41), (37, 36, 47, 48), (40, 39, 49), (40, 49, 48, 41), (38, 37, 48, 49), (39, 38, 49), (50, 58, 67, 59), (64, 65, 106, 112), (75, 76, 57), (212, 57, 66, 213), (55, 56, 65, 64), (79, 89, 88, 87, 86, 215, 85, 84, 83, 82, 81, 80), (53, 54, 63, 62), (52, 53, 62, 61), (51, 52, 61, 60), (50, 51, 60, 59), (58, 50, 68, 78), (162, 161, 109, 108), (212, 56, 74, 214), (56, 55, 73, 74), (64, 112, 116, 63), (54, 53, 71, 72), (53, 52, 70, 71), (52, 51, 69, 70), (51, 50, 68, 69), (78, 68, 79, 89), (78, 77, 88, 89), (77, 76, 87, 88), (76, 75, 86, 87), (214, 74, 85, 215), (74, 73, 84, 85), (234, 235, 237, 236), (72, 71, 82, 83), (71, 70, 81, 82), (70, 69, 80, 81), (69, 68, 79, 80), (73, 72, 83, 84), (99, 100, 77, 76), (100, 101, 58, 77), (102, 104, 90, 91), (104, 105, 121, 90), (59, 60, 119, 122), (60, 61, 118, 119), (59, 67, 107, 122), (108, 109, 129, 128), (192, 93, 94, 130), (115, 127, 134), (132, 128, 129, 131), (132, 150, 128), (25, 24, 126, 125), (26, 25, 125, 124), (27, 26, 124, 120), (28, 27, 120, 113), (134, 190, 130, 94), (30, 29, 103, 97), (61, 62, 117, 118), (31, 30, 97, 96), (62, 63, 116, 117), (29, 28, 113, 103), (55, 64, 63, 54), (32, 31, 96, 94), (159, 158, 127, 115), (33, 32, 94, 93), (160, 159, 115, 114), (34, 33, 93, 92), (35, 34, 92, 123), (24, 35, 123, 126), (78, 58, 77), (183, 184, 149, 148), (185, 183, 148, 147), (186, 185, 147, 146), (187, 188, 144, 143), (188, 189, 145, 144), (189, 186, 146, 145), (148, 149, 157, 156), (147, 148, 156, 155), (146, 147, 155, 154), (143, 144, 152, 151), (144, 145, 153, 152), (145, 146, 154, 153), (150, 95, 162, 108), (150, 98, 95), (105, 135, 121), (121, 135, 127, 158), (150, 108, 128), (127, 135, 134), (184, 135, 149), (143, 150, 187), (149, 135, 157), (150, 143, 151), (156, 157, 105, 104), (155, 156, 104, 102), (154, 155, 102, 101), (157, 135, 105), (150, 151, 98), (151, 152, 99, 98), (152, 153, 100, 99), (153, 154, 101, 100), (91, 90, 159, 160), (90, 121, 158, 159), (129, 216, 109), (58, 160, 114, 111), (216, 66, 57, 109), (161, 77, 110, 109), (76, 77, 161), (77, 58, 111, 110), (119, 103, 97, 122), (67, 58, 111), (107, 67, 111), (122, 107, 96, 97), (111, 96, 107), (114, 96, 111), (115, 94, 96, 114), (134, 94, 115), (118, 113, 103, 119), (24, 36, 37, 35), (25, 46, 36, 24), (42, 43, 165, 164), (41, 42, 164, 163), (44, 165, 43), (46, 165, 44), (46, 25, 165), (24, 35, 163, 164), (113, 118, 166), (120, 166, 113), (166, 120, 167), (124, 167, 120), (196, 40, 41, 163), (167, 124, 168), (117, 169, 166, 118), (167, 169, 166), (169, 117, 170), (116, 170, 117), (73, 55, 54, 72), (236, 237, 239, 238), (218, 229, 235, 234), (138, 139, 186, 189), (137, 138, 189, 188), (136, 137, 188, 187), (139, 140, 185, 186), (140, 141, 183, 185), (141, 142, 184, 183), (184, 142, 135), (187, 150, 136), (134, 135, 190), (202, 191, 181, 222), (192, 193, 92, 93), (194, 123, 92, 193), (194, 193, 195), (165, 25, 24, 164), (37, 38, 35), (196, 163, 35, 38), (40, 196, 39), (38, 39, 196), (197, 126, 123, 194), (198, 125, 126, 197), (125, 198, 168, 124), (180, 201, 223, 221), (180, 179, 200, 201), (179, 178, 199, 200), (205, 133, 176, 112), (182, 191, 232, 203), (106, 206, 205, 112), (76, 161, 109), (230, 208, 207, 218), (106, 217, 219, 209), (219, 220, 210, 209), (230, 231, 211, 208), (129, 226, 218, 216), (217, 207, 208, 219), (206, 106, 209, 210), (208, 211, 220, 219), (218, 229, 231, 230), (76, 109, 57), (75, 214, 215, 86), (57, 212, 214, 75), (56, 212, 213, 65), (227, 221, 223, 228), (222, 224, 233, 202), (225, 180, 221, 227), (181, 225, 227, 222), (222, 227, 228, 224), (131, 204, 226, 129), (216, 218, 207, 66), (226, 204, 238, 236), (234, 236, 226, 218), (213, 66, 207, 217), (65, 213, 217, 106), (202, 233, 232, 191), (182, 203, 241, 240), (240, 241, 243, 242), (244, 191, 182, 240), (245, 244, 240, 242), (232, 247, 248, 249), (201, 232, 249, 250), (229, 249, 248, 246), (206, 250, 249, 229), (245, 174, 254, 244), (172, 191, 244, 254), (172, 253, 181, 191), (171, 225, 181, 253), (252, 180, 225, 171), (252, 175, 179, 180), (175, 173, 178, 179), (173, 255, 177, 178), (256, 176, 177, 255), (112, 176, 256), (256, 257, 112), (255, 173, 258, 259), (255, 259, 257, 256), (175, 252, 264, 263), (252, 171, 260, 264), (171, 253, 265, 260), (253, 172, 261, 265), (172, 254, 266, 261), (254, 174, 262, 266), (175, 263, 258, 173), (112, 257, 116), (257, 267, 116), (170, 116, 267), (259, 267, 257), (268, 267, 259), (259, 258, 268), (268, 258, 269), (263, 269, 258), (269, 263, 270), (263, 264, 271), (270, 263, 271), (260, 272, 264), (271, 264, 272), (273, 272, 260), (265, 273, 260), (265, 261, 274), (273, 265, 274), (266, 275, 261), (274, 261, 275), (276, 275, 266, 262), (178, 177, 251, 199), (177, 176, 133, 251), (200, 201, 250), (200, 199, 250), (199, 251, 250), (251, 133, 250), (205, 250, 133), (205, 250, 206), (95, 76, 161, 162), (101, 102, 91, 58), (58, 91, 160), (98, 99, 76, 95), (10, 11, 288, 287), (9, 10, 287, 286), (8, 9, 286, 285), (7, 8, 285, 284), (6, 7, 284, 283), (5, 6, 283, 282), (4, 5, 282, 281), (3, 4, 281, 280), (2, 3, 280, 279), (1, 2, 279, 278), (0, 1, 278, 277), (288, 277, 289, 300), (287, 288, 300, 299), (286, 287, 299, 298), (285, 286, 298, 297), (284, 285, 297, 296), (283, 284, 296, 295), (282, 283, 295, 294), (281, 282, 294, 293), (280, 281, 293, 292), (279, 280, 292, 291), (278, 279, 291, 290), (277, 278, 290, 289), (300, 289, 301, 312), (299, 300, 312, 311), (298, 299, 311, 310), (297, 298, 310, 309), (296, 297, 309, 308), (295, 296, 308, 307), (294, 295, 307, 306), (293, 294, 306, 305), (292, 293, 305, 304), (291, 292, 304, 303), (290, 291, 303, 302), (289, 290, 302, 301), (302, 303, 304, 305, 306, 307, 308, 309, 310, 311, 312, 301)])
me_circle_001.use_remesh_preserve_volume = False
me_circle_001.use_remesh_preserve_attributes = False
me_circle_001.use_mirror_vertex_groups = False
me_circle_001.update()
me_circle_003 = bpy.data.meshes.new('Circle.003')
me_circle_003.from_pydata([(-0.3442, 2.938, -0.1315), (-0.8315, 2.807, -0.1315), (-1.188, 2.45, -0.1315), (-1.319, 1.963, -0.1315), (-1.188, 1.476, -0.07553), (-0.8315, 1.119, -0.07553), (-0.3442, 0.9887, -0.07553), (0.1431, 1.119, -0.07553), (0.4998, 1.476, -0.07553), (0.6304, 1.963, -0.1315), (0.4998, 2.45, -0.1315), (0.1431, 2.807, -0.1315), (-0.3442, 3.033, -0.01455), (-0.9289, 2.976, -0.01493), (-1.357, 2.548, -0.01493), (-1.514, 1.964, -0.01493), (-1.357, 1.379, -0.01493), (-0.9289, 0.9508, -0.01493), (-0.3442, 0.7941, -0.01493), (0.2405, 0.9508, -0.01493), (0.6685, 1.379, -0.01493), (0.8252, 1.964, -0.01493), (0.6685, 2.548, -0.01493), (0.2405, 2.964, -0.01488), (-0.3442, 3.296, -0.07684), (-1.042, 3.172, -0.07707), (-1.553, 2.661, -0.07707), (-1.74, 1.963, -0.07707), (-1.553, 1.266, -0.07707), (-1.042, 0.7549, -0.07707), (-0.3442, 0.5679, -0.07707), (0.3535, 0.7549, -0.07707), (0.8642, 1.266, -0.07707), (1.051, 1.963, -0.07707), (0.8642, 2.661, -0.07707), (0.3535, 3.11, -0.07684), (-0.3514, 2.947, 0.06986), (0.7423, 2.711, 0.07076), (0.966, 3.481, 0.06783), (0.7671, 3.73, 0.06688), (0.4564, 3.68, 0.06707), (0.3943, 3.27, 0.06863), (-0.4136, 3.519, 0.06768), (-1.482, 3.842, 0.06645), (-1.855, 3.693, 0.06702), (-1.458, 3.582, 0.3284), (-1.719, 3.233, 0.06877), (-0.3539, 3.249, 0.3223), (0.61, 2.988, 0.3007), (0.7245, 3.514, 0.3228), (-0.4274, 0.3619, 0.2324), (-0.9978, 0.4053, 0.2429), (-1.622, 0.2805, 0.2434), (-1.835, -0.1116, 0.2449), (-1.622, -0.5928, 0.2467), (-0.9265, -0.7889, 0.2475), (-0.3027, -0.7698, 0.2474), (0.5814, -0.4255, 0.2461), (0.1551, 0.2695, 0.2385), (-0.4186, 0.4474, 0.1326), (-1.051, 0.4588, 0.1326), (-1.736, 0.2919, 0.1365), (-1.945, -0.1148, 0.1348), (-1.743, -0.6488, 0.1368), (-1.0, -0.8664, 0.1376), (-0.2801, -0.8395, 0.1375), (0.6368, -0.4698, 0.1361), (0.1105, 0.3534, 0.1061), (-0.4522, 0.1932, 0.3614), (-0.8748, 0.2591, 0.3429), (-1.337, 0.1667, 0.3433), (-1.495, -0.1238, 0.3444), (-1.337, -0.4803, 0.3457), (-0.8219, -0.6256, 0.3463), (-0.3598, -0.5728, 0.3461), (0.1948, -0.4011, 0.3454), (0.4086, -0.3079, 0.283), (0.3511, -0.04292, 0.2821), (-0.06926, 0.1271, 0.3434), (-0.493, -0.009996, 0.4326), (-0.672, 0.01801, 0.4433), (-0.8677, -0.02114, 0.4434), (-0.9349, -0.1442, 0.4439), (-0.8677, -0.2952, 0.4445), (-0.6496, -0.3567, 0.4447), (-0.4539, -0.3343, 0.4446), (-0.219, -0.2616, 0.4443), (-0.1295, -0.2113, 0.4441), (-0.1351, -0.09944, 0.4437), (-0.3309, -0.03792, 0.4435), (0.5567, 0.8098, 0.2788), (0.3959, 0.582, 0.1841), (0.9447, 2.707, -0.253), (1.144, 1.963, -0.253), (0.9844, 1.285, -0.07631), (0.6562, -0.4845, 0.4266), (0.4, 0.6743, -0.253), (-0.3442, 0.4756, -0.09374), (0.611, -0.4838, 0.5952), (0.3828, -0.3068, 0.5945), (0.1918, -0.04173, 0.5935), (0.1634, 0.2709, 0.5923), (0.3264, 0.5835, 0.5911), (-1.088, 0.6743, -0.253), (0.5128, 0.811, 0.5903), (0.7607, 0.9593, 0.5897), (-0.3045, -0.8108, 0.01741), (0.1603, 0.341, -0.1403), (0.7796, -0.485, 0.3032), (0.6367, -0.3088, 0.05501), (0.5412, -0.04442, -0.1114), (0.3836, 0.3814, -0.1042), (-0.9929, -0.8365, 0.0175), (-1.633, 1.219, -0.3307), (0.5412, 0.5808, -0.1138), (0.5912, 0.8465, 0.0506), (-1.705, -0.6386, -0.08102), (-1.896, -0.1183, -0.09945), (-1.711, 0.2801, -0.09686), (-1.042, 0.4306, 0.02574), (-1.833, 1.963, -0.3349), (0.8058, 0.9986, 0.421), (-0.3684, 0.3797, 0.01287), (0.4, 3.186, -0.2527), (-1.633, 2.707, -0.3317), (-1.088, 3.252, -0.3184), (-0.3442, 3.385, -0.2199), (0.8716, 1.034, 0.2974), (0.9482, -0.4851, 0.258), (1.091, -0.3086, 0.1198), (1.285, 1.443, -0.04089), (1.285, -0.3091, -0.02846), (1.285, -0.4851, 0.258), (-1.237, -1.329, -0.4827), (0.9027, 1.114, 0.2519), (1.285, 1.034, 0.5894), (1.261, -0.4826, 0.9324), (1.285, -0.3041, 1.295), (1.285, -0.03864, 1.404), (1.285, 0.274, 1.416), (1.285, 0.5861, 1.276), (1.266, 0.7689, 1.098), (1.285, 0.8954, 0.9271), (0.7796, -0.4827, 0.8872), (0.5939, -0.3043, 1.251), (0.4963, -0.004836, 1.297), (0.5001, 0.2735, 1.268), (0.6177, 0.6081, 1.145), (0.7245, 0.7876, 1.005), (0.7796, 0.9009, 0.8819), (1.285, -0.546, 0.5954), (0.6562, -0.4832, 0.7638), (0.4086, -0.3056, 0.906), (0.2432, -0.04018, 1.001), (0.2394, 0.2726, 1.033), (0.4161, 0.6073, 0.9225), (0.5739, 0.7892, 0.7913), (0.7482, 0.9229, 0.7584), (0.8207, 1.015, 0.3587), (0.5729, 0.8489, 0.1961), (0.4102, 0.5886, 0.08803), (0.4912, -0.3083, 0.2005), (0.7008, -0.4847, 0.3819), (0.3943, 3.214, -0.1023), (-0.4136, 3.463, -0.1033), (-1.482, 3.786, -0.1045), (-2.324, 1.218, -0.4853), (-2.51, 2.061, -0.765), (-2.232, 3.096, -0.8086), (-2.495, 0.7155, -0.7482), (-2.467, -0.4828, -0.7891), (0.1517, -2.956, -0.08628), (0.8592, -2.805, -0.08686), (-1.239, -2.821, -0.08677), (1.285, -2.815, -0.08682), (-0.7721, -3.148, -0.08555), (-1.237, -1.328, -0.1841), (-1.312, -2.06, -0.1813), (-1.167, -2.741, -0.1787), (-0.736, -3.069, -0.1774), (-0.1586, -3.002, -0.1777), (0.4619, -2.778, -0.1785), (0.8931, -2.248, -0.213), (0.9301, 0.7689, 1.113), (1.02, 0.9016, 0.9497), (0.9012, 0.5861, 1.278), (0.8844, 0.274, 1.402), (1.02, -0.4825, 0.955), (0.9489, -0.3039, 1.346), (0.8951, -0.03207, 1.422), (1.285, 1.196, 0.2516), (0.8592, -2.726, -0.1787), (1.285, 1.963, -0.253), (1.285, 2.968, -0.3212), (0.7486, 3.852, -0.8676), (1.285, 3.884, -0.8862), (0.5856, 3.563, -0.06492), (-0.3442, 3.954, -0.8508), (-1.554, 3.968, -0.8742), (-1.167, -2.742, -0.4773), (-0.736, -3.07, -0.476), (-0.1586, -3.004, -0.4763), (0.6932, -2.239, -0.213), (0.8931, -2.249, -0.4467), (1.285, -0.3099, -0.2203), (-0.9929, -0.8384, -0.4845), (-0.3045, -0.8127, -0.4846), (0.4898, -0.515, 0.01628), (0.4898, -1.525, -0.21), (-0.2061, -1.318, -0.2108), (-0.2061, -1.319, -0.456), (0.4898, -1.525, -0.4552), (0.1394, -0.5976, 0.2467), (0.1783, -0.6546, 0.1368), (-0.08247, -0.4869, 0.3458), (-0.3364, -0.298, 0.4445), (0.7586, -0.4067, 0.1513), (0.09265, -0.6629, 0.01684), (0.8126, -0.4352, -0.2001), (0.09265, -1.526, -0.21), (0.09265, -1.527, -0.4552), (-0.007853, -2.407, -0.2124), (0.4782, -2.104, -0.2135), (-0.007853, -2.408, -0.4461), (0.4782, -2.105, -0.4473), (0.1517, -2.876, -0.1782), (1.053, -0.3099, -0.2203), (0.2103, -2.143, -0.2134), (0.2103, -2.143, -0.4471), (0.8126, -0.4363, -0.4861), (0.7142, -1.313, -0.2108), (0.7519, -1.314, -0.456), (0.8592, -2.727, -0.4773), (0.6932, -2.234, -0.4468), (0.8759, -1.343, -0.2253), (0.8759, -1.344, -0.454), (1.071, -1.526, -0.2246), (1.071, -1.526, -0.4533), (1.285, -1.512, -0.2246), (1.285, -1.513, -0.4534), (1.108, -2.057, -0.2137), (1.108, -2.058, -0.4474), (1.285, -2.057, -0.2137), (1.285, -2.058, -0.4474), (1.149, -2.744, -0.1787), (1.285, -2.736, -0.1787), (1.285, -0.3109, -0.4866), (1.285, -2.737, -0.4773), (1.285, -1.528, -1.532), (0.6276, -1.649, -1.538), (-0.2588, -1.912, -1.39), (-1.312, -2.062, -0.4799), (-0.1586, -3.082, -0.08577), (0.4619, -2.857, -0.08663), (1.149, -2.823, -0.08676), (-1.394, -2.079, -0.1961), (-1.339, -1.327, -0.06557), (-1.479, -1.328, -0.1522), (-1.328, -2.848, -0.1854), (-1.526, -2.08, -0.3419), (0.1517, -3.04, -0.1775), (0.8592, -2.898, -0.1781), (1.285, -2.907, -0.178), (-0.7794, -3.255, -0.1831), (-0.1251, -3.168, -0.1837), (0.4619, -2.941, -0.1779), (1.149, -2.916, -0.178), (-2.379, -1.281, -0.7834), (-2.196, -2.407, -0.7733), (-1.638, -3.226, -0.6344), (-1.061, -3.691, -0.6269), (-0.3327, -3.849, -0.7553), (0.1517, -3.586, -0.6273), (0.4619, -3.455, -0.6277), (0.8592, -3.381, -0.628), (1.149, -3.356, -0.6281), (1.285, -3.37, -0.6281), (-0.3442, 2.584, 0.03528), (-0.6546, 2.501, 0.03528), (-0.8818, 2.274, 0.03528), (-0.965, 1.964, 0.03528), (-0.8818, 1.654, 0.09121), (-0.6546, 1.426, 0.09121), (-0.3442, 1.343, 0.09121), (-0.03381, 1.426, 0.09121), (0.1934, 1.654, 0.09121), (0.2766, 1.964, 0.03528), (0.1934, 2.274, 0.03528), (-0.03381, 2.501, 0.03528), (-0.3039, 2.215, 0.172), (-0.4444, 2.178, 0.172), (-0.5473, 2.075, 0.172), (-0.5849, 1.934, 0.172), (-0.5473, 1.794, 0.172), (-0.4444, 1.691, 0.172), (-0.3039, 1.653, 0.172), (-0.1634, 1.691, 0.172), (-0.06049, 1.794, 0.172), (-0.02284, 1.934, 0.172), (-0.06049, 2.075, 0.172), (-0.1634, 2.178, 0.172), (-0.3137, 1.977, 0.206), (-0.3399, 1.97, 0.206), (-0.359, 1.951, 0.206), (-0.366, 1.925, 0.206), (-0.359, 1.899, 0.206), (-0.3399, 1.879, 0.206), (-0.3137, 1.872, 0.206), (-0.2876, 1.879, 0.206), (-0.2684, 1.899, 0.206), (-0.2614, 1.925, 0.206), (-0.2684, 1.951, 0.206), (-0.2876, 1.97, 0.206)], [(204, 246), (245, 247)], [(0, 11, 23, 12), (11, 10, 22, 23), (10, 9, 21, 22), (9, 8, 20, 21), (8, 7, 19, 20), (7, 6, 18, 19), (6, 5, 17, 18), (5, 4, 16, 17), (4, 3, 15, 16), (3, 2, 14, 15), (2, 1, 13, 14), (1, 0, 12, 13), (12, 23, 35, 24), (23, 22, 34, 35), (22, 21, 33, 34), (21, 20, 32, 33), (20, 19, 31, 32), (19, 18, 30, 31), (18, 17, 29, 30), (17, 16, 28, 29), (16, 15, 27, 28), (15, 14, 26, 27), (14, 13, 25, 26), (13, 12, 24, 25), (11, 0, 277, 288), (45, 46, 44), (44, 43, 45), (47, 36, 46, 45), (42, 47, 45, 43), (48, 47, 42, 41), (37, 36, 47, 48), (40, 39, 49), (40, 49, 48, 41), (38, 37, 48, 49), (39, 38, 49), (50, 58, 67, 59), (64, 65, 106, 112), (75, 76, 57), (212, 57, 66, 213), (55, 56, 65, 64), (79, 89, 88, 87, 86, 215, 85, 84, 83, 82, 81, 80), (53, 54, 63, 62), (52, 53, 62, 61), (51, 52, 61, 60), (50, 51, 60, 59), (58, 50, 68, 78), (162, 161, 109, 108), (212, 56, 74, 214), (56, 55, 73, 74), (64, 112, 116, 63), (54, 53, 71, 72), (53, 52, 70, 71), (52, 51, 69, 70), (51, 50, 68, 69), (78, 68, 79, 89), (78, 77, 88, 89), (77, 76, 87, 88), (76, 75, 86, 87), (214, 74, 85, 215), (74, 73, 84, 85), (234, 235, 237, 236), (72, 71, 82, 83), (71, 70, 81, 82), (70, 69, 80, 81), (69, 68, 79, 80), (73, 72, 83, 84), (99, 100, 77, 76), (100, 101, 58, 77), (102, 104, 90, 91), (104, 105, 121, 90), (59, 60, 119, 122), (60, 61, 118, 119), (59, 67, 107, 122), (108, 109, 129, 128), (192, 93, 94, 130), (115, 127, 134), (132, 128, 129, 131), (132, 150, 128), (25, 24, 126, 125), (26, 25, 125, 124), (27, 26, 124, 120), (28, 27, 120, 113), (134, 190, 130, 94), (30, 29, 103, 97), (61, 62, 117, 118), (31, 30, 97, 96), (62, 63, 116, 117), (29, 28, 113, 103), (55, 64, 63, 54), (32, 31, 96, 94), (159, 158, 127, 115), (33, 32, 94, 93), (160, 159, 115, 114), (34, 33, 93, 92), (35, 34, 92, 123), (24, 35, 123, 126), (78, 58, 77), (183, 184, 149, 148), (185, 183, 148, 147), (186, 185, 147, 146), (187, 188, 144, 143), (188, 189, 145, 144), (189, 186, 146, 145), (148, 149, 157, 156), (147, 148, 156, 155), (146, 147, 155, 154), (143, 144, 152, 151), (144, 145, 153, 152), (145, 146, 154, 153), (150, 95, 162, 108), (150, 98, 95), (105, 135, 121), (121, 135, 127, 158), (150, 108, 128), (127, 135, 134), (184, 135, 149), (143, 150, 187), (149, 135, 157), (150, 143, 151), (156, 157, 105, 104), (155, 156, 104, 102), (154, 155, 102, 101), (157, 135, 105), (150, 151, 98), (151, 152, 99, 98), (152, 153, 100, 99), (153, 154, 101, 100), (91, 90, 159, 160), (90, 121, 158, 159), (129, 216, 109), (58, 160, 114, 111), (216, 66, 57, 109), (161, 77, 110, 109), (76, 77, 161), (77, 58, 111, 110), (119, 103, 97, 122), (67, 58, 111), (107, 67, 111), (122, 107, 96, 97), (111, 96, 107), (114, 96, 111), (115, 94, 96, 114), (134, 94, 115), (118, 113, 103, 119), (24, 36, 37, 35), (25, 46, 36, 24), (42, 43, 165, 164), (41, 42, 164, 163), (44, 165, 43), (46, 165, 44), (46, 25, 165), (24, 35, 163, 164), (113, 118, 166), (120, 166, 113), (166, 120, 167), (124, 167, 120), (196, 40, 41, 163), (167, 124, 168), (117, 169, 166, 118), (167, 169, 166), (169, 117, 170), (116, 170, 117), (73, 55, 54, 72), (236, 237, 239, 238), (218, 229, 235, 234), (138, 139, 186, 189), (137, 138, 189, 188), (136, 137, 188, 187), (139, 140, 185, 186), (140, 141, 183, 185), (141, 142, 184, 183), (184, 142, 135), (187, 150, 136), (134, 135, 190), (202, 191, 181, 222), (192, 193, 92, 93), (194, 123, 92, 193), (194, 193, 195), (165, 25, 24, 164), (37, 38, 35), (196, 163, 35, 38), (40, 196, 39), (38, 39, 196), (197, 126, 123, 194), (198, 125, 126, 197), (125, 198, 168, 124), (180, 201, 223, 221), (180, 179, 200, 201), (179, 178, 199, 200), (205, 133, 176, 112), (182, 191, 232, 203), (106, 206, 205, 112), (76, 161, 109), (230, 208, 207, 218), (106, 217, 219, 209), (219, 220, 210, 209), (230, 231, 211, 208), (129, 226, 218, 216), (217, 207, 208, 219), (206, 106, 209, 210), (208, 211, 220, 219), (218, 229, 231, 230), (76, 109, 57), (75, 214, 215, 86), (57, 212, 214, 75), (56, 212, 213, 65), (227, 221, 223, 228), (222, 224, 233, 202), (225, 180, 221, 227), (181, 225, 227, 222), (222, 227, 228, 224), (131, 204, 226, 129), (216, 218, 207, 66), (226, 204, 238, 236), (234, 236, 226, 218), (213, 66, 207, 217), (65, 213, 217, 106), (202, 233, 232, 191), (182, 203, 241, 240), (240, 241, 243, 242), (244, 191, 182, 240), (245, 244, 240, 242), (232, 247, 248, 249), (201, 232, 249, 250), (229, 249, 248, 246), (206, 250, 249, 229), (245, 174, 254, 244), (172, 191, 244, 254), (172, 253, 181, 191), (171, 225, 181, 253), (252, 180, 225, 171), (252, 175, 179, 180), (175, 173, 178, 179), (173, 255, 177, 178), (256, 176, 177, 255), (112, 176, 256), (256, 257, 112), (255, 173, 258, 259), (255, 259, 257, 256), (175, 252, 264, 263), (252, 171, 260, 264), (171, 253, 265, 260), (253, 172, 261, 265), (172, 254, 266, 261), (254, 174, 262, 266), (175, 263, 258, 173), (112, 257, 116), (257, 267, 116), (170, 116, 267), (259, 267, 257), (268, 267, 259), (259, 258, 268), (268, 258, 269), (263, 269, 258), (269, 263, 270), (263, 264, 271), (270, 263, 271), (260, 272, 264), (271, 264, 272), (273, 272, 260), (265, 273, 260), (265, 261, 274), (273, 265, 274), (266, 275, 261), (274, 261, 275), (276, 275, 266, 262), (178, 177, 251, 199), (177, 176, 133, 251), (200, 201, 250), (200, 199, 250), (199, 251, 250), (251, 133, 250), (205, 250, 133), (205, 250, 206), (95, 76, 161, 162), (101, 102, 91, 58), (58, 91, 160), (98, 99, 76, 95), (10, 11, 288, 287), (9, 10, 287, 286), (8, 9, 286, 285), (7, 8, 285, 284), (6, 7, 284, 283), (5, 6, 283, 282), (4, 5, 282, 281), (3, 4, 281, 280), (2, 3, 280, 279), (1, 2, 279, 278), (0, 1, 278, 277), (288, 277, 289, 300), (287, 288, 300, 299), (286, 287, 299, 298), (285, 286, 298, 297), (284, 285, 297, 296), (283, 284, 296, 295), (282, 283, 295, 294), (281, 282, 294, 293), (280, 281, 293, 292), (279, 280, 292, 291), (278, 279, 291, 290), (277, 278, 290, 289), (300, 289, 301, 312), (299, 300, 312, 311), (298, 299, 311, 310), (297, 298, 310, 309), (296, 297, 309, 308), (295, 296, 308, 307), (294, 295, 307, 306), (293, 294, 306, 305), (292, 293, 305, 304), (291, 292, 304, 303), (290, 291, 303, 302), (289, 290, 302, 301), (302, 303, 304, 305, 306, 307, 308, 309, 310, 311, 312, 301)])
me_circle_003.use_remesh_preserve_volume = False
me_circle_003.use_remesh_preserve_attributes = False
me_circle_003.use_mirror_vertex_groups = False
me_circle_003.update()

# ---- objects
ob_point = bpy.data.objects.new('Point', light_point)
ob_circle_001 = bpy.data.objects.new('Circle.001', me_circle)
ob_circle = bpy.data.objects.new('Circle', me_circle_002)
ob_circle_002 = bpy.data.objects.new('Circle.002', me_circle_001)
ob_circle_003 = bpy.data.objects.new('Circle.003', me_circle_003)

# ---- transforms, parenting, visibility, modifiers, constraints
ob_point.location = (-0.7643, -8.117, 1.515)
ob_point.lineart.crease_threshold = 0.0
ob_circle_001.location = (-1.028, -4.556, 1.302)
ob_circle_001.rotation_euler = (1.575, -0.0, 0.0)
ob_circle_001.scale = (0.1139, 0.1139, 0.1139)
ob_circle_001.lineart.crease_threshold = 0.0
ob_circle.location = (-0.07833, -4.028, 1.797)
ob_circle.scale = (0.5771, 0.5771, 0.5771)
ob_circle.lineart.crease_threshold = 0.0
ob_circle_002.location = (-0.8905, -4.556, 0.3755)
ob_circle_002.rotation_euler = (1.575, -0.0, 0.0)
ob_circle_002.scale = (0.1139, 0.1139, 0.1139)
ob_circle_002.lineart.crease_threshold = 0.0
ob_circle_003.location = (1.045, -4.556, 0.3755)
ob_circle_003.rotation_euler = (1.575, -0.0, 0.0)
ob_circle_003.scale = (0.1139, 0.1139, 0.1139)
ob_circle_003.lineart.crease_threshold = 0.0

# ---- collection membership
col_collection_1.objects.link(ob_point)
col_collection_1.objects.link(ob_circle_001)
col_collection_1.objects.link(ob_circle)
col_collection_3.objects.link(ob_circle_002)
col_collection_4.objects.link(ob_circle_003)

# ---- scene / render settings (as saved in the file)
scene.frame_start = 1; scene.frame_end = 250; scene.frame_set(3)
scene.render.engine = 'BLENDER_EEVEE_NEXT'
scene.render.resolution_percentage = 50
scene.render.dither_intensity = 0.0
scene.cycles.use_denoising = False
scene.cycles.samples = 10
scene.cycles.sampling_pattern = 'TABULATED_SOBOL'
scene.cycles.light_sampling_threshold = 0.0
scene.cycles.use_adaptive_sampling = False
scene.cycles.use_light_tree = False
scene.cycles.blur_glossy = 0.0
scene.cycles.pixel_filter_type = 'GAUSSIAN'
scene.cycles.sample_clamp_indirect = 0.0
scene.view_settings.view_transform = 'Standard'
bpy.context.view_layer.update()

# ---- added for rendering (the .blend has no active camera): camera
cam_auto = bpy.data.cameras.new('AutoCamera')
cam_auto.lens = 50.0
cam_auto.sensor_width = 36.0
cam_auto.clip_end = 1000.0
ob_auto_camera = bpy.data.objects.new('AutoCamera', cam_auto)
scene.collection.objects.link(ob_auto_camera)
ob_auto_camera.location = (9.86091, -13.0704, 8.49317)
ob_auto_camera.rotation_euler = (1.09748, -7.21219e-08, 0.694738)
scene.camera = ob_auto_camera
bpy.context.view_layer.update()

